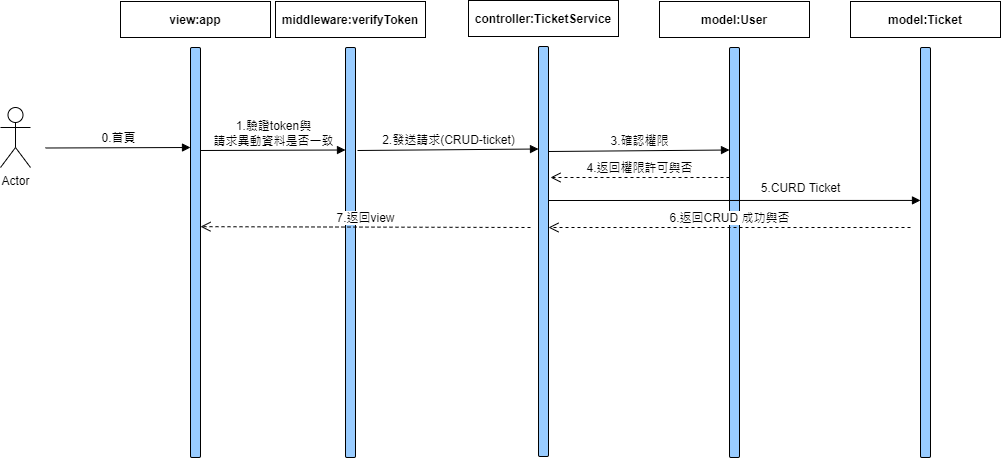

The diagram above was exported from draw.io. Its source (the exported page's mxGraphModel, read from the mxfile embedded in the PNG):
<mxGraphModel dx="2202" dy="450" grid="1" gridSize="10" guides="1" tooltips="1" connect="1" arrows="1" fold="1" page="1" pageScale="1" pageWidth="1100" pageHeight="850" background="none" math="0" shadow="0">
  <root>
    <mxCell id="0" />
    <mxCell id="1" parent="0" />
    <mxCell id="8EsPOHwlDRIj2Kpy3eNS-1" value="Actor" style="shape=umlActor;verticalLabelPosition=bottom;verticalAlign=top;html=1;outlineConnect=0;" vertex="1" parent="1">
      <mxGeometry x="-60" y="110" width="30" height="60" as="geometry" />
    </mxCell>
    <mxCell id="8EsPOHwlDRIj2Kpy3eNS-3" value="" style="rounded=1;whiteSpace=wrap;html=1;fillColor=#99CCFF;" vertex="1" parent="1">
      <mxGeometry x="130" y="50" width="10" height="410" as="geometry" />
    </mxCell>
    <mxCell id="8EsPOHwlDRIj2Kpy3eNS-5" value="middleware:verifyToken" style="text;align=center;fontStyle=1;verticalAlign=middle;spacingLeft=3;spacingRight=3;strokeColor=#000000;rotatable=0;points=[[0,0.5],[1,0.5]];portConstraint=eastwest;fillColor=#FFFFFF;" vertex="1" parent="1">
      <mxGeometry x="215" y="4" width="150" height="36" as="geometry" />
    </mxCell>
    <mxCell id="8EsPOHwlDRIj2Kpy3eNS-6" value="" style="rounded=1;whiteSpace=wrap;html=1;fillColor=#99CCFF;" vertex="1" parent="1">
      <mxGeometry x="285" y="50" width="10" height="410" as="geometry" />
    </mxCell>
    <mxCell id="8EsPOHwlDRIj2Kpy3eNS-7" value="1.驗證token與&lt;br&gt;請求異動資料是否一致" style="html=1;verticalAlign=bottom;endArrow=block;rounded=0;entryX=0;entryY=0.25;entryDx=0;entryDy=0;" edge="1" parent="1" target="8EsPOHwlDRIj2Kpy3eNS-6">
      <mxGeometry width="80" relative="1" as="geometry">
        <mxPoint x="140" y="153" as="sourcePoint" />
        <mxPoint x="230" y="160" as="targetPoint" />
      </mxGeometry>
    </mxCell>
    <mxCell id="8EsPOHwlDRIj2Kpy3eNS-8" value="controller:TicketService" style="text;align=center;fontStyle=1;verticalAlign=middle;spacingLeft=3;spacingRight=3;strokeColor=#000000;rotatable=0;points=[[0,0.5],[1,0.5]];portConstraint=eastwest;fillColor=#FFFFFF;" vertex="1" parent="1">
      <mxGeometry x="408" y="3" width="150" height="36" as="geometry" />
    </mxCell>
    <mxCell id="8EsPOHwlDRIj2Kpy3eNS-9" value="" style="rounded=1;whiteSpace=wrap;html=1;fillColor=#99CCFF;" vertex="1" parent="1">
      <mxGeometry x="478" y="49" width="10" height="410" as="geometry" />
    </mxCell>
    <mxCell id="8EsPOHwlDRIj2Kpy3eNS-10" value="2.發送請求(CRUD-ticket)" style="html=1;verticalAlign=bottom;endArrow=block;rounded=0;entryX=0;entryY=0.25;entryDx=0;entryDy=0;" edge="1" parent="1" target="8EsPOHwlDRIj2Kpy3eNS-9">
      <mxGeometry width="80" relative="1" as="geometry">
        <mxPoint x="297" y="153" as="sourcePoint" />
        <mxPoint x="442" y="152.50000000000034" as="targetPoint" />
      </mxGeometry>
    </mxCell>
    <mxCell id="8EsPOHwlDRIj2Kpy3eNS-11" value="model:User" style="text;align=center;fontStyle=1;verticalAlign=middle;spacingLeft=3;spacingRight=3;strokeColor=#000000;rotatable=0;points=[[0,0.5],[1,0.5]];portConstraint=eastwest;fillColor=#FFFFFF;" vertex="1" parent="1">
      <mxGeometry x="599" y="4" width="150" height="36" as="geometry" />
    </mxCell>
    <mxCell id="8EsPOHwlDRIj2Kpy3eNS-12" value="" style="rounded=1;whiteSpace=wrap;html=1;fillColor=#99CCFF;" vertex="1" parent="1">
      <mxGeometry x="669" y="50" width="10" height="410" as="geometry" />
    </mxCell>
    <mxCell id="8EsPOHwlDRIj2Kpy3eNS-13" value="3.確認權限" style="html=1;verticalAlign=bottom;endArrow=block;rounded=0;entryX=0;entryY=0.25;entryDx=0;entryDy=0;" edge="1" target="8EsPOHwlDRIj2Kpy3eNS-12" parent="1">
      <mxGeometry width="80" relative="1" as="geometry">
        <mxPoint x="488" y="154" as="sourcePoint" />
        <mxPoint x="633" y="153.50000000000034" as="targetPoint" />
      </mxGeometry>
    </mxCell>
    <mxCell id="8EsPOHwlDRIj2Kpy3eNS-14" value="model:Ticket" style="text;align=center;fontStyle=1;verticalAlign=middle;spacingLeft=3;spacingRight=3;strokeColor=#000000;rotatable=0;points=[[0,0.5],[1,0.5]];portConstraint=eastwest;fillColor=#FFFFFF;" vertex="1" parent="1">
      <mxGeometry x="790" y="4" width="150" height="36" as="geometry" />
    </mxCell>
    <mxCell id="8EsPOHwlDRIj2Kpy3eNS-15" value="" style="rounded=1;whiteSpace=wrap;html=1;fillColor=#99CCFF;" vertex="1" parent="1">
      <mxGeometry x="860" y="50" width="10" height="410" as="geometry" />
    </mxCell>
    <mxCell id="8EsPOHwlDRIj2Kpy3eNS-17" value="view:app" style="text;align=center;fontStyle=1;verticalAlign=middle;spacingLeft=3;spacingRight=3;strokeColor=#000000;rotatable=0;points=[[0,0.5],[1,0.5]];portConstraint=eastwest;fillColor=#FFFFFF;" vertex="1" parent="1">
      <mxGeometry x="60" y="4" width="150" height="36" as="geometry" />
    </mxCell>
    <mxCell id="8EsPOHwlDRIj2Kpy3eNS-18" value="0.首頁" style="html=1;verticalAlign=bottom;endArrow=block;rounded=0;entryX=0;entryY=0.25;entryDx=0;entryDy=0;" edge="1" parent="1">
      <mxGeometry width="80" relative="1" as="geometry">
        <mxPoint x="-15" y="150.5" as="sourcePoint" />
        <mxPoint x="130" y="150.00000000000034" as="targetPoint" />
      </mxGeometry>
    </mxCell>
    <mxCell id="8EsPOHwlDRIj2Kpy3eNS-20" value="4.返回權限許可與否" style="html=1;verticalAlign=bottom;endArrow=open;dashed=1;endSize=8;rounded=0;" edge="1" parent="1">
      <mxGeometry relative="1" as="geometry">
        <mxPoint x="669" y="180" as="sourcePoint" />
        <mxPoint x="490" y="180" as="targetPoint" />
      </mxGeometry>
    </mxCell>
    <mxCell id="8EsPOHwlDRIj2Kpy3eNS-21" value="5.CURD Ticket" style="html=1;verticalAlign=bottom;endArrow=block;rounded=0;entryX=0;entryY=0.373;entryDx=0;entryDy=0;entryPerimeter=0;" edge="1" parent="1" target="8EsPOHwlDRIj2Kpy3eNS-15">
      <mxGeometry x="0.3548" y="3" width="80" relative="1" as="geometry">
        <mxPoint x="488" y="203" as="sourcePoint" />
        <mxPoint x="568" y="200" as="targetPoint" />
        <mxPoint as="offset" />
      </mxGeometry>
    </mxCell>
    <mxCell id="8EsPOHwlDRIj2Kpy3eNS-22" value="6.返回CRUD 成功與否" style="html=1;verticalAlign=bottom;endArrow=open;dashed=1;endSize=8;rounded=0;" edge="1" parent="1">
      <mxGeometry relative="1" as="geometry">
        <mxPoint x="850" y="230" as="sourcePoint" />
        <mxPoint x="488" y="230" as="targetPoint" />
      </mxGeometry>
    </mxCell>
    <mxCell id="8EsPOHwlDRIj2Kpy3eNS-24" value="7.返回view" style="html=1;verticalAlign=bottom;endArrow=open;dashed=1;endSize=8;rounded=0;entryX=1;entryY=0.437;entryDx=0;entryDy=0;entryPerimeter=0;" edge="1" parent="1" target="8EsPOHwlDRIj2Kpy3eNS-3">
      <mxGeometry relative="1" as="geometry">
        <mxPoint x="470" y="230" as="sourcePoint" />
        <mxPoint x="390" y="150" as="targetPoint" />
      </mxGeometry>
    </mxCell>
  </root>
</mxGraphModel>